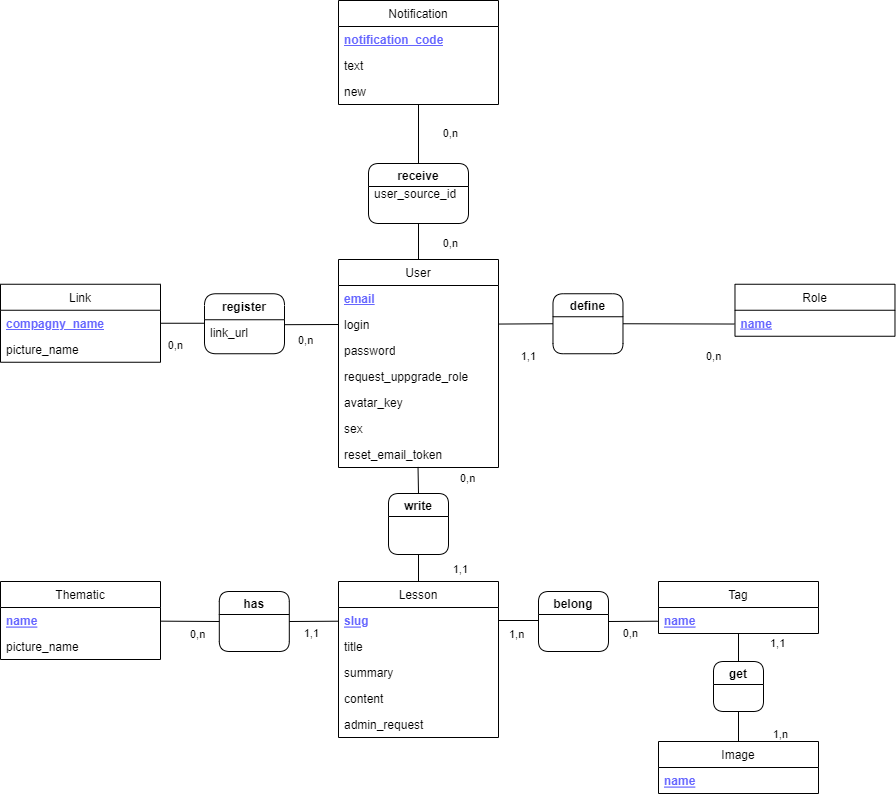

The diagram above was exported from draw.io. Its source (the exported page's mxGraphModel, read from the mxfile embedded in the PNG):
<mxGraphModel dx="1378" dy="1366" grid="1" gridSize="10" guides="1" tooltips="1" connect="1" arrows="1" fold="1" page="1" pageScale="1" pageWidth="1169" pageHeight="827" background="none" math="0" shadow="0">
  <root>
    <mxCell id="0" />
    <mxCell id="1" parent="0" />
    <mxCell id="2" value="User" style="swimlane;fontStyle=0;childLayout=stackLayout;horizontal=1;startSize=26;horizontalStack=0;resizeParent=1;resizeParentMax=0;resizeLast=0;collapsible=1;marginBottom=0;" parent="1" vertex="1">
      <mxGeometry x="360" y="-52" width="160" height="208" as="geometry" />
    </mxCell>
    <mxCell id="3" value="email" style="text;strokeColor=none;fillColor=none;align=left;verticalAlign=top;spacingLeft=4;spacingRight=4;overflow=hidden;rotatable=0;points=[[0,0.5],[1,0.5]];portConstraint=eastwest;fontStyle=5;fontColor=#6666FF;html=1;" parent="2" vertex="1">
      <mxGeometry y="26" width="160" height="26" as="geometry" />
    </mxCell>
    <mxCell id="4" value="login" style="text;strokeColor=none;fillColor=none;align=left;verticalAlign=top;spacingLeft=4;spacingRight=4;overflow=hidden;rotatable=0;points=[[0,0.5],[1,0.5]];portConstraint=eastwest;" parent="2" vertex="1">
      <mxGeometry y="52" width="160" height="26" as="geometry" />
    </mxCell>
    <mxCell id="205" value="&lt;span style=&quot;font-weight: normal&quot;&gt;&lt;font color=&quot;#000000&quot;&gt;password&lt;/font&gt;&lt;/span&gt;" style="text;strokeColor=none;fillColor=none;align=left;verticalAlign=top;spacingLeft=4;spacingRight=4;overflow=hidden;rotatable=0;points=[[0,0.5],[1,0.5]];portConstraint=eastwest;fontStyle=1;fontColor=#6666FF;html=1;strokeWidth=0;" parent="2" vertex="1">
      <mxGeometry y="78" width="160" height="26" as="geometry" />
    </mxCell>
    <mxCell id="5" value="request_uppgrade_role" style="text;strokeColor=none;fillColor=none;align=left;verticalAlign=top;spacingLeft=4;spacingRight=4;overflow=hidden;rotatable=0;points=[[0,0.5],[1,0.5]];portConstraint=eastwest;" parent="2" vertex="1">
      <mxGeometry y="104" width="160" height="26" as="geometry" />
    </mxCell>
    <mxCell id="172" value="avatar_key" style="text;strokeColor=none;fillColor=none;align=left;verticalAlign=top;spacingLeft=4;spacingRight=4;overflow=hidden;rotatable=0;points=[[0,0.5],[1,0.5]];portConstraint=eastwest;" parent="2" vertex="1">
      <mxGeometry y="130" width="160" height="26" as="geometry" />
    </mxCell>
    <mxCell id="216" value="sex" style="text;strokeColor=none;fillColor=none;align=left;verticalAlign=top;spacingLeft=4;spacingRight=4;overflow=hidden;rotatable=0;points=[[0,0.5],[1,0.5]];portConstraint=eastwest;" parent="2" vertex="1">
      <mxGeometry y="156" width="160" height="26" as="geometry" />
    </mxCell>
    <mxCell id="139" value="reset_email_token" style="text;strokeColor=none;fillColor=none;align=left;verticalAlign=top;spacingLeft=4;spacingRight=4;overflow=hidden;rotatable=0;points=[[0,0.5],[1,0.5]];portConstraint=eastwest;" parent="2" vertex="1">
      <mxGeometry y="182" width="160" height="26" as="geometry" />
    </mxCell>
    <mxCell id="10" value="Role" style="swimlane;fontStyle=0;childLayout=stackLayout;horizontal=1;startSize=26;horizontalStack=0;resizeParent=1;resizeParentMax=0;resizeLast=0;collapsible=1;marginBottom=0;" parent="1" vertex="1">
      <mxGeometry x="756.48" y="-27.25" width="160" height="52" as="geometry" />
    </mxCell>
    <mxCell id="11" value="name" style="text;strokeColor=none;fillColor=none;align=left;verticalAlign=top;spacingLeft=4;spacingRight=4;overflow=hidden;rotatable=0;points=[[0,0.5],[1,0.5]];portConstraint=eastwest;fontStyle=5;fontColor=#6666FF;" parent="10" vertex="1">
      <mxGeometry y="26" width="160" height="26" as="geometry" />
    </mxCell>
    <mxCell id="14" value="Lesson" style="swimlane;fontStyle=0;childLayout=stackLayout;horizontal=1;startSize=26;horizontalStack=0;resizeParent=1;resizeParentMax=0;resizeLast=0;collapsible=1;marginBottom=0;" parent="1" vertex="1">
      <mxGeometry x="360" y="270" width="160" height="156" as="geometry" />
    </mxCell>
    <mxCell id="108" value="slug" style="text;strokeColor=none;fillColor=none;align=left;verticalAlign=top;spacingLeft=4;spacingRight=4;overflow=hidden;rotatable=0;points=[[0,0.5],[1,0.5]];portConstraint=eastwest;fontStyle=5;fontColor=#6666FF;" parent="14" vertex="1">
      <mxGeometry y="26" width="160" height="26" as="geometry" />
    </mxCell>
    <mxCell id="79" value="title" style="text;strokeColor=none;fillColor=none;align=left;verticalAlign=top;spacingLeft=4;spacingRight=4;overflow=hidden;rotatable=0;points=[[0,0.5],[1,0.5]];portConstraint=eastwest;" parent="14" vertex="1">
      <mxGeometry y="52" width="160" height="26" as="geometry" />
    </mxCell>
    <mxCell id="186" value="summary" style="text;strokeColor=none;fillColor=none;align=left;verticalAlign=top;spacingLeft=4;spacingRight=4;overflow=hidden;rotatable=0;points=[[0,0.5],[1,0.5]];portConstraint=eastwest;" parent="14" vertex="1">
      <mxGeometry y="78" width="160" height="26" as="geometry" />
    </mxCell>
    <mxCell id="136" value="content" style="text;strokeColor=none;fillColor=none;align=left;verticalAlign=top;spacingLeft=4;spacingRight=4;overflow=hidden;rotatable=0;points=[[0,0.5],[1,0.5]];portConstraint=eastwest;" parent="14" vertex="1">
      <mxGeometry y="104" width="160" height="26" as="geometry" />
    </mxCell>
    <mxCell id="197" value="admin_request" style="text;strokeColor=none;fillColor=none;align=left;verticalAlign=top;spacingLeft=4;spacingRight=4;overflow=hidden;rotatable=0;points=[[0,0.5],[1,0.5]];portConstraint=eastwest;" parent="14" vertex="1">
      <mxGeometry y="130" width="160" height="26" as="geometry" />
    </mxCell>
    <mxCell id="18" value="Tag" style="swimlane;fontStyle=0;childLayout=stackLayout;horizontal=1;startSize=26;horizontalStack=0;resizeParent=1;resizeParentMax=0;resizeLast=0;collapsible=1;marginBottom=0;" parent="1" vertex="1">
      <mxGeometry x="680" y="270" width="160" height="52" as="geometry" />
    </mxCell>
    <mxCell id="19" value="name" style="text;strokeColor=none;fillColor=none;align=left;verticalAlign=top;spacingLeft=4;spacingRight=4;overflow=hidden;rotatable=0;points=[[0,0.5],[1,0.5]];portConstraint=eastwest;fontStyle=5;fontColor=#6666FF;" parent="18" vertex="1">
      <mxGeometry y="26" width="160" height="26" as="geometry" />
    </mxCell>
    <mxCell id="34" value="Image" style="swimlane;fontStyle=0;childLayout=stackLayout;horizontal=1;startSize=26;horizontalStack=0;resizeParent=1;resizeParentMax=0;resizeLast=0;collapsible=1;marginBottom=0;" parent="1" vertex="1">
      <mxGeometry x="680" y="430" width="160" height="52" as="geometry" />
    </mxCell>
    <mxCell id="35" value="name" style="text;strokeColor=none;fillColor=none;align=left;verticalAlign=top;spacingLeft=4;spacingRight=4;overflow=hidden;rotatable=0;points=[[0,0.5],[1,0.5]];portConstraint=eastwest;fontStyle=5;fontColor=#6666FF;" parent="34" vertex="1">
      <mxGeometry y="26" width="160" height="26" as="geometry" />
    </mxCell>
    <mxCell id="38" value="" style="endArrow=none;html=1;entryX=0.497;entryY=0.979;entryDx=0;entryDy=0;entryPerimeter=0;endFill=0;exitX=0.5;exitY=0;exitDx=0;exitDy=0;" parent="1" source="131" target="139" edge="1">
      <mxGeometry relative="1" as="geometry">
        <mxPoint x="440" y="187" as="sourcePoint" />
        <mxPoint x="440.1600000000001" y="170.84400000000005" as="targetPoint" />
      </mxGeometry>
    </mxCell>
    <mxCell id="40" value="0,n" style="edgeLabel;resizable=0;html=1;align=left;verticalAlign=bottom;" parent="38" connectable="0" vertex="1">
      <mxGeometry x="-1" relative="1" as="geometry">
        <mxPoint x="40" y="-7" as="offset" />
      </mxGeometry>
    </mxCell>
    <mxCell id="41" value="1,1" style="edgeLabel;resizable=0;html=1;align=right;verticalAlign=bottom;" parent="38" connectable="0" vertex="1">
      <mxGeometry x="1" relative="1" as="geometry">
        <mxPoint x="50" y="111" as="offset" />
      </mxGeometry>
    </mxCell>
    <mxCell id="47" value="" style="endArrow=none;html=1;endFill=0;entryX=1;entryY=0.5;entryDx=0;entryDy=0;exitX=-0.005;exitY=0.527;exitDx=0;exitDy=0;exitPerimeter=0;" parent="1" source="19" target="128" edge="1">
      <mxGeometry relative="1" as="geometry">
        <mxPoint x="680" y="309" as="sourcePoint" />
        <mxPoint x="650" y="309" as="targetPoint" />
        <Array as="points" />
      </mxGeometry>
    </mxCell>
    <mxCell id="49" value="1,n" style="edgeLabel;resizable=0;html=1;align=left;verticalAlign=bottom;" parent="47" connectable="0" vertex="1">
      <mxGeometry x="-1" relative="1" as="geometry">
        <mxPoint x="-150" y="21" as="offset" />
      </mxGeometry>
    </mxCell>
    <mxCell id="50" value="0,n" style="edgeLabel;resizable=0;html=1;align=right;verticalAlign=bottom;" parent="47" connectable="0" vertex="1">
      <mxGeometry x="1" relative="1" as="geometry">
        <mxPoint x="30" y="20" as="offset" />
      </mxGeometry>
    </mxCell>
    <mxCell id="51" value="" style="endArrow=none;html=1;exitX=0.5;exitY=1.007;exitDx=0;exitDy=0;exitPerimeter=0;endFill=0;entryX=0.5;entryY=0;entryDx=0;entryDy=0;" parent="1" source="19" target="129" edge="1">
      <mxGeometry relative="1" as="geometry">
        <mxPoint x="360" y="509" as="sourcePoint" />
        <mxPoint x="761" y="349.84" as="targetPoint" />
        <Array as="points" />
      </mxGeometry>
    </mxCell>
    <mxCell id="53" value="1,1" style="edgeLabel;resizable=0;html=1;align=left;verticalAlign=bottom;" parent="51" connectable="0" vertex="1">
      <mxGeometry x="-1" relative="1" as="geometry">
        <mxPoint x="30" y="18" as="offset" />
      </mxGeometry>
    </mxCell>
    <mxCell id="54" value="1,n" style="edgeLabel;resizable=0;html=1;align=right;verticalAlign=bottom;" parent="51" connectable="0" vertex="1">
      <mxGeometry x="1" relative="1" as="geometry">
        <mxPoint x="50" y="80" as="offset" />
      </mxGeometry>
    </mxCell>
    <mxCell id="56" value="" style="endArrow=none;html=1;exitX=0.5;exitY=0;exitDx=0;exitDy=0;endFill=0;entryX=0.5;entryY=1;entryDx=0;entryDy=0;" parent="1" source="34" target="129" edge="1">
      <mxGeometry width="50" height="50" relative="1" as="geometry">
        <mxPoint x="579" y="630" as="sourcePoint" />
        <mxPoint x="760" y="390.32" as="targetPoint" />
      </mxGeometry>
    </mxCell>
    <mxCell id="68" value="" style="endArrow=none;html=1;exitX=-0.003;exitY=0.53;exitDx=0;exitDy=0;endFill=0;entryX=1;entryY=0.5;entryDx=0;entryDy=0;exitPerimeter=0;" parent="1" source="11" target="127" edge="1">
      <mxGeometry relative="1" as="geometry">
        <mxPoint x="756.48" y="10.749999999999972" as="sourcePoint" />
        <mxPoint x="716.48" y="22.75" as="targetPoint" />
      </mxGeometry>
    </mxCell>
    <mxCell id="70" value="0,n" style="edgeLabel;resizable=0;html=1;align=left;verticalAlign=bottom;" parent="68" connectable="0" vertex="1">
      <mxGeometry x="-1" relative="1" as="geometry">
        <mxPoint x="-30" y="40" as="offset" />
      </mxGeometry>
    </mxCell>
    <mxCell id="71" value="1,1" style="edgeLabel;resizable=0;html=1;align=right;verticalAlign=bottom;" parent="68" connectable="0" vertex="1">
      <mxGeometry x="1" relative="1" as="geometry">
        <mxPoint x="-86" y="41" as="offset" />
      </mxGeometry>
    </mxCell>
    <mxCell id="77" value="" style="endArrow=none;html=1;endFill=0;entryX=0;entryY=0.5;entryDx=0;entryDy=0;" parent="1" source="4" target="127" edge="1">
      <mxGeometry width="50" height="50" relative="1" as="geometry">
        <mxPoint x="259.5200000000001" y="566.156" as="sourcePoint" />
        <mxPoint x="560" y="79" as="targetPoint" />
      </mxGeometry>
    </mxCell>
    <mxCell id="125" value="" style="endArrow=none;html=1;exitX=1;exitY=0.5;exitDx=0;exitDy=0;endFill=0;" parent="1" edge="1">
      <mxGeometry width="50" height="50" relative="1" as="geometry">
        <mxPoint x="520" y="309" as="sourcePoint" />
        <mxPoint x="560" y="309" as="targetPoint" />
      </mxGeometry>
    </mxCell>
    <mxCell id="127" value="define" style="swimlane;rounded=1;" parent="1" vertex="1">
      <mxGeometry x="574.48" y="-17.75" width="70" height="60" as="geometry" />
    </mxCell>
    <mxCell id="128" value="belong" style="swimlane;rounded=1;" parent="1" vertex="1">
      <mxGeometry x="560" y="280" width="70" height="60" as="geometry" />
    </mxCell>
    <mxCell id="129" value="get" style="swimlane;rounded=1;startSize=23;" parent="1" vertex="1">
      <mxGeometry x="735" y="350" width="50" height="50" as="geometry" />
    </mxCell>
    <mxCell id="131" value="write" style="swimlane;rounded=1;" parent="1" vertex="1">
      <mxGeometry x="410" y="182" width="60" height="61" as="geometry" />
    </mxCell>
    <mxCell id="135" value="" style="endArrow=none;html=1;entryX=0.5;entryY=1;entryDx=0;entryDy=0;exitX=0.5;exitY=0;exitDx=0;exitDy=0;" parent="1" source="14" target="131" edge="1">
      <mxGeometry width="50" height="50" relative="1" as="geometry">
        <mxPoint x="410" y="270" as="sourcePoint" />
        <mxPoint x="460" y="220" as="targetPoint" />
      </mxGeometry>
    </mxCell>
    <mxCell id="149" value="Link" style="swimlane;fontStyle=0;childLayout=stackLayout;horizontal=1;startSize=26;horizontalStack=0;resizeParent=1;resizeParentMax=0;resizeLast=0;collapsible=1;marginBottom=0;" parent="1" vertex="1">
      <mxGeometry x="22" y="-27.25" width="160" height="78" as="geometry" />
    </mxCell>
    <mxCell id="150" value="compagny_name" style="text;strokeColor=none;fillColor=none;align=left;verticalAlign=top;spacingLeft=4;spacingRight=4;overflow=hidden;rotatable=0;points=[[0,0.5],[1,0.5]];portConstraint=eastwest;fontStyle=5;fontColor=#6666FF;html=1;" parent="149" vertex="1">
      <mxGeometry y="26" width="160" height="26" as="geometry" />
    </mxCell>
    <mxCell id="151" value="picture_name" style="text;strokeColor=none;fillColor=none;align=left;verticalAlign=top;spacingLeft=4;spacingRight=4;overflow=hidden;rotatable=0;points=[[0,0.5],[1,0.5]];portConstraint=eastwest;" parent="149" vertex="1">
      <mxGeometry y="52" width="160" height="26" as="geometry" />
    </mxCell>
    <mxCell id="160" value="register" style="swimlane;fontStyle=1;childLayout=stackLayout;horizontal=1;startSize=26;horizontalStack=0;resizeParent=1;resizeParentMax=0;resizeLast=0;collapsible=1;marginBottom=0;rounded=1;" parent="1" vertex="1">
      <mxGeometry x="226" y="-17.75" width="80" height="60" as="geometry" />
    </mxCell>
    <mxCell id="162" value="link_url" style="text;strokeColor=none;fillColor=none;align=left;verticalAlign=top;spacingLeft=4;spacingRight=4;overflow=hidden;rotatable=0;points=[[0,0.5],[1,0.5]];portConstraint=eastwest;" parent="160" vertex="1">
      <mxGeometry y="26" width="80" height="34" as="geometry" />
    </mxCell>
    <mxCell id="168" value="" style="endArrow=none;html=1;endFill=0;exitX=1.004;exitY=0.145;exitDx=0;exitDy=0;exitPerimeter=0;" parent="1" source="162" edge="1">
      <mxGeometry width="50" height="50" relative="1" as="geometry">
        <mxPoint x="530" y="22.709414955443663" as="sourcePoint" />
        <mxPoint x="360" y="13" as="targetPoint" />
      </mxGeometry>
    </mxCell>
    <mxCell id="169" value="" style="endArrow=none;html=1;endFill=0;exitX=1;exitY=0.5;exitDx=0;exitDy=0;entryX=0.004;entryY=0.103;entryDx=0;entryDy=0;entryPerimeter=0;" parent="1" source="150" target="162" edge="1">
      <mxGeometry width="50" height="50" relative="1" as="geometry">
        <mxPoint x="530" y="22.709414955443435" as="sourcePoint" />
        <mxPoint x="220" y="12" as="targetPoint" />
      </mxGeometry>
    </mxCell>
    <mxCell id="170" value="0,n" style="edgeLabel;resizable=0;html=1;align=right;verticalAlign=bottom;" parent="1" connectable="0" vertex="1">
      <mxGeometry x="620.0033609621455" y="12.253353771998945" as="geometry">
        <mxPoint x="-415" y="30" as="offset" />
      </mxGeometry>
    </mxCell>
    <mxCell id="171" value="0,n" style="edgeLabel;resizable=0;html=1;align=left;verticalAlign=bottom;" parent="1" connectable="0" vertex="1">
      <mxGeometry x="320.0000000000002" y="42.24999999999997" as="geometry">
        <mxPoint x="-2" y="-5" as="offset" />
      </mxGeometry>
    </mxCell>
    <mxCell id="173" value="Thematic" style="swimlane;fontStyle=0;childLayout=stackLayout;horizontal=1;startSize=26;horizontalStack=0;resizeParent=1;resizeParentMax=0;resizeLast=0;collapsible=1;marginBottom=0;" parent="1" vertex="1">
      <mxGeometry x="22" y="270" width="160" height="78" as="geometry" />
    </mxCell>
    <mxCell id="174" value="name" style="text;strokeColor=none;fillColor=none;align=left;verticalAlign=top;spacingLeft=4;spacingRight=4;overflow=hidden;rotatable=0;points=[[0,0.5],[1,0.5]];portConstraint=eastwest;fontStyle=5;fontColor=#6666FF;" parent="173" vertex="1">
      <mxGeometry y="26" width="160" height="26" as="geometry" />
    </mxCell>
    <mxCell id="196" value="picture_name" style="text;strokeColor=none;fillColor=none;align=left;verticalAlign=top;spacingLeft=4;spacingRight=4;overflow=hidden;rotatable=0;points=[[0,0.5],[1,0.5]];portConstraint=eastwest;" parent="173" vertex="1">
      <mxGeometry y="52" width="160" height="26" as="geometry" />
    </mxCell>
    <mxCell id="181" value="" style="endArrow=none;html=1;endFill=0;entryX=1;entryY=0.5;entryDx=0;entryDy=0;exitX=-0.005;exitY=0.527;exitDx=0;exitDy=0;exitPerimeter=0;" parent="1" target="185" edge="1">
      <mxGeometry relative="1" as="geometry">
        <mxPoint x="360.00000000000006" y="309.702" as="sourcePoint" />
        <mxPoint x="330.8" y="309" as="targetPoint" />
        <Array as="points" />
      </mxGeometry>
    </mxCell>
    <mxCell id="182" value="0,n" style="edgeLabel;resizable=0;html=1;align=left;verticalAlign=bottom;" parent="181" connectable="0" vertex="1">
      <mxGeometry x="-1" relative="1" as="geometry">
        <mxPoint x="-150" y="21" as="offset" />
      </mxGeometry>
    </mxCell>
    <mxCell id="183" value="1,1" style="edgeLabel;resizable=0;html=1;align=right;verticalAlign=bottom;" parent="181" connectable="0" vertex="1">
      <mxGeometry x="1" relative="1" as="geometry">
        <mxPoint x="30" y="20" as="offset" />
      </mxGeometry>
    </mxCell>
    <mxCell id="184" value="" style="endArrow=none;html=1;exitX=1;exitY=0.525;exitDx=0;exitDy=0;endFill=0;exitPerimeter=0;" parent="1" source="174" edge="1">
      <mxGeometry width="50" height="50" relative="1" as="geometry">
        <mxPoint x="200.8" y="310" as="sourcePoint" />
        <mxPoint x="240.8" y="310" as="targetPoint" />
      </mxGeometry>
    </mxCell>
    <mxCell id="185" value="has" style="swimlane;rounded=1;" parent="1" vertex="1">
      <mxGeometry x="240.8" y="280" width="70" height="60" as="geometry" />
    </mxCell>
    <mxCell id="198" value="Notification" style="swimlane;fontStyle=0;childLayout=stackLayout;horizontal=1;startSize=26;horizontalStack=0;resizeParent=1;resizeParentMax=0;resizeLast=0;collapsible=1;marginBottom=0;" parent="1" vertex="1">
      <mxGeometry x="360" y="-311" width="160" height="104" as="geometry" />
    </mxCell>
    <mxCell id="199" value="notification_code" style="text;strokeColor=none;fillColor=none;align=left;verticalAlign=top;spacingLeft=4;spacingRight=4;overflow=hidden;rotatable=0;points=[[0,0.5],[1,0.5]];portConstraint=eastwest;fontStyle=5;fontColor=#6666FF;html=1;" parent="198" vertex="1">
      <mxGeometry y="26" width="160" height="26" as="geometry" />
    </mxCell>
    <mxCell id="201" value="text" style="text;strokeColor=none;fillColor=none;align=left;verticalAlign=top;spacingLeft=4;spacingRight=4;overflow=hidden;rotatable=0;points=[[0,0.5],[1,0.5]];portConstraint=eastwest;" parent="198" vertex="1">
      <mxGeometry y="52" width="160" height="26" as="geometry" />
    </mxCell>
    <mxCell id="200" value="new" style="text;strokeColor=none;fillColor=none;align=left;verticalAlign=top;spacingLeft=4;spacingRight=4;overflow=hidden;rotatable=0;points=[[0,0.5],[1,0.5]];portConstraint=eastwest;" parent="198" vertex="1">
      <mxGeometry y="78" width="160" height="26" as="geometry" />
    </mxCell>
    <mxCell id="206" value="receive" style="swimlane;rounded=1;" parent="1" vertex="1">
      <mxGeometry x="390" y="-148" width="100" height="60" as="geometry" />
    </mxCell>
    <mxCell id="215" value="user_source_id" style="text;strokeColor=none;fillColor=none;align=left;verticalAlign=top;spacingLeft=4;spacingRight=4;overflow=hidden;rotatable=0;points=[[0,0.5],[1,0.5]];portConstraint=eastwest;" parent="206" vertex="1">
      <mxGeometry y="17" width="100" height="26" as="geometry" />
    </mxCell>
    <mxCell id="210" value="" style="endArrow=none;html=1;endFill=0;entryX=0.5;entryY=0;entryDx=0;entryDy=0;exitX=0.5;exitY=1;exitDx=0;exitDy=0;" parent="1" source="198" target="206" edge="1">
      <mxGeometry width="50" height="50" relative="1" as="geometry">
        <mxPoint x="540" y="-90" as="sourcePoint" />
        <mxPoint x="584.48" y="22.25" as="targetPoint" />
      </mxGeometry>
    </mxCell>
    <mxCell id="211" value="" style="endArrow=none;html=1;endFill=0;entryX=0.5;entryY=0;entryDx=0;entryDy=0;exitX=0.5;exitY=1;exitDx=0;exitDy=0;" parent="1" source="206" target="2" edge="1">
      <mxGeometry width="50" height="50" relative="1" as="geometry">
        <mxPoint x="450" y="-166" as="sourcePoint" />
        <mxPoint x="450" y="-130" as="targetPoint" />
      </mxGeometry>
    </mxCell>
    <mxCell id="213" value="0,n" style="edgeLabel;resizable=0;html=1;align=right;verticalAlign=bottom;" parent="1" connectable="0" vertex="1">
      <mxGeometry x="479.99899962187203" y="-169.99957568244145" as="geometry" />
    </mxCell>
    <mxCell id="214" value="0,n" style="edgeLabel;resizable=0;html=1;align=right;verticalAlign=bottom;" parent="1" connectable="0" vertex="1">
      <mxGeometry x="479.99899962187203" y="-59.999575682441446" as="geometry" />
    </mxCell>
  </root>
</mxGraphModel>